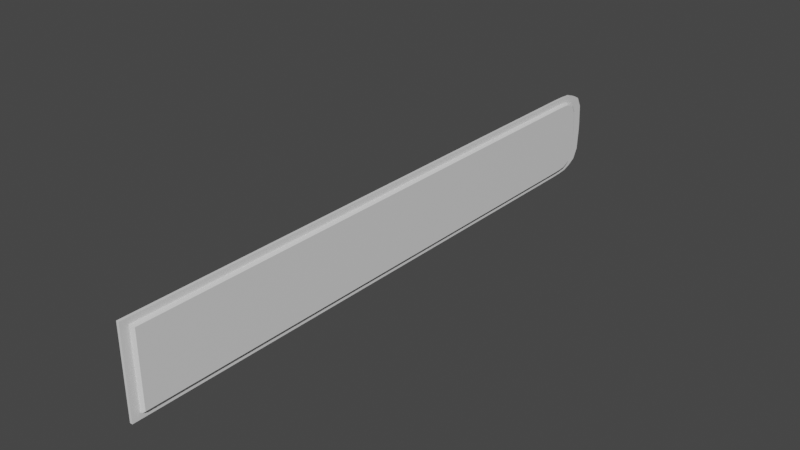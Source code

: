# Source: hpbar.blend  (saved by Blender 2.80.75; exported with 4.5.12 LTS)
import bpy
from mathutils import Matrix  # noqa: F401  (used for matrix-valued properties, if any)

bpy.ops.wm.read_factory_settings(use_empty=True)
scene = bpy.context.scene
scene.name = 'Scene'

# ---- collections
col_collection = bpy.data.collections.new('Collection'); scene.collection.children.link(col_collection)

# ---- materials (node trees are filled in below, after node groups)
mat_material = bpy.data.materials.new('Material')
mat_material.alpha_threshold = 0.0
mat_material.use_transparent_shadow = False
mat_material.line_color = (0.0, 0.0, 0.0, 1.0)

# ---- material node trees
mat_material.use_nodes = True; mat_material.node_tree.nodes.clear()
_N = mat_material.node_tree.nodes; _L = mat_material.node_tree.links
n0 = _N.new('ShaderNodeOutputMaterial'); n0.name = 'Material Output'; n0.location = (300, 300)
n1 = _N.new('ShaderNodeBsdfPrincipled'); n1.name = 'Principled BSDF'; n1.location = (10, 300)
n1.distribution = 'GGX'
n1.subsurface_method = 'BURLEY'
n1.inputs[2].default_value = 0.4
n1.inputs[3].default_value = 1.45
n1.inputs[27].default_value = (0.0, 0.0, 0.0, 1.0)
n1.inputs[28].default_value = 1.0
_L.new(n1.outputs[0], n0.inputs[0])
n0.is_active_output = True

# ---- world
world_world = bpy.data.worlds.new('World'); scene.world = world_world
world_world.use_nodes = True; world_world.node_tree.nodes.clear()
_N = world_world.node_tree.nodes; _L = world_world.node_tree.links
n0 = _N.new('ShaderNodeOutputWorld'); n0.name = 'World Output'; n0.location = (300, 300)
n1 = _N.new('ShaderNodeBackground'); n1.name = 'Background'; n1.location = (10, 300)
n1.inputs[0].default_value = (0.05088, 0.05088, 0.05088, 1.0)
_L.new(n1.outputs[0], n0.inputs[0])
n0.is_active_output = True
world_world.color = (0.05088, 0.05088, 0.05088)
world_world.use_sun_shadow = False
world_world.sun_shadow_jitter_overblur = 0.0

# ---- meshes
me_cube_001 = bpy.data.meshes.new('Cube.001')
me_cube_001.from_pydata([(-0.7124, 5.017, 0.8624), (-0.7124, 5.017, -0.8624), (-0.7124, -0.8624, 0.8624), (-0.7124, -0.8624, -0.8624), (-0.7124, 5.141, -0.8563), (-0.7124, 5.141, 0.8563), (-0.7124, 5.217, -0.8431), (-0.7124, 5.217, 0.8431), (-0.7124, 5.268, -0.8064), (-0.7124, 5.268, 0.8064), (-0.7124, 5.331, -0.7354), (-0.7124, 5.331, 0.7354), (-0.7124, 5.378, -0.5431), (-0.7124, 5.378, 0.5431), (-0.7124, 5.393, -0.08876), (-0.7124, 5.393, 0.08876), (-0.7359, 5.017, 0.8624), (-0.7359, 5.017, -0.8624), (-0.7359, -0.8624, 0.8624), (-0.7359, -0.8624, -0.8624), (-0.7646, 5.021, 1.0), (-0.7646, 5.021, -1.0), (-0.7646, -1.0, 1.0), (-0.7646, -1.0, -1.0), (-0.7359, 5.141, -0.8563), (-0.7646, 5.156, -0.9932), (-0.7359, 5.141, 0.8563), (-0.7646, 5.156, 0.9932), (-0.7359, 5.217, -0.8431), (-0.7646, 5.272, -0.9733), (-0.7359, 5.217, 0.8431), (-0.7646, 5.272, 0.9733), (-0.7359, 5.268, -0.8064), (-0.7646, 5.361, -0.9089), (-0.7359, 5.268, 0.8064), (-0.7646, 5.361, 0.9089), (-0.7359, 5.331, -0.7354), (-0.7646, 5.456, -0.801), (-0.7359, 5.331, 0.7354), (-0.7646, 5.456, 0.801), (-0.7359, 5.378, -0.5431), (-0.7646, 5.515, -0.5619), (-0.7359, 5.378, 0.5431), (-0.7646, 5.515, 0.5619), (-0.7359, 5.393, -0.08876), (-0.7646, 5.53, -0.091), (-0.7359, 5.393, 0.08876), (-0.7646, 5.53, 0.091), (-0.7358, -1.0, 1.0), (-0.7358, -1.0, -1.0), (-0.7358, 5.53, 0.091), (-0.7358, 5.021, 1.0), (-0.7358, 5.021, -1.0), (-0.7358, 5.156, -0.9932), (-0.7358, 5.156, 0.9932), (-0.7358, 5.272, -0.9733), (-0.7358, 5.272, 0.9733), (-0.7358, 5.361, -0.9089), (-0.7358, 5.361, 0.9089), (-0.7358, 5.456, 0.801), (-0.7358, 5.456, -0.801), (-0.7358, 5.515, -0.5619), (-0.7358, 5.515, 0.5619), (-0.7358, 5.53, -0.091)], [], [(51, 20, 22, 48), (49, 48, 22, 23), (21, 52, 49, 23), (52, 21, 25, 53), (20, 51, 54, 27), (55, 29, 33, 57), (53, 25, 29, 55), (27, 54, 56, 31), (35, 58, 59, 39), (31, 56, 58, 35), (57, 33, 37, 60), (43, 62, 50, 47), (60, 37, 41, 61), (39, 59, 62, 43), (45, 47, 50, 63), (61, 41, 45, 63), (18, 48, 49, 19), (16, 51, 48, 18), (19, 49, 52, 17), (17, 52, 53, 24), (26, 54, 51, 16), (24, 53, 55, 28), (30, 56, 54, 26), (28, 55, 57, 32), (34, 58, 56, 30), (38, 59, 58, 34), (32, 57, 60, 36), (36, 60, 61, 40), (42, 62, 59, 38), (44, 63, 50, 46), (46, 50, 62, 42), (40, 61, 63, 44), (23, 22, 20, 27, 31, 35, 39, 43, 47, 45, 41, 37, 33, 29, 25, 21)])
_uv = me_cube_001.uv_layers.new(name='UVMap')
_uv.uv.foreach_set('vector', [0.375, 0.0, 0.625, 0.0, 0.625, 0.25, 0.375, 0.25, 0.375, 0.25, 0.625, 0.25, 0.625, 0.5, 0.375, 0.5, 0.375, 0.75, 0.625, 0.75, 0.625, 1.0, 0.375, 1.0, 0.625, 0.75, 0.375, 0.75, 0.375, 0.75, 0.625, 0.75, 0.625, 0.0, 0.375, 0.0, 0.375, 0.0, 0.625, 0.0, 0.625, 0.75, 0.375, 0.75, 0.375, 0.75, 0.625, 0.75, 0.625, 0.75, 0.375, 0.75, 0.375, 0.75, 0.625, 0.75, 0.625, 0.0, 0.375, 0.0, 0.375, 0.0, 0.625, 0.0, 0.625, 0.0, 0.375, 0.0, 0.375, 0.0, 0.625, 0.0, 0.625, 0.0, 0.375, 0.0, 0.375, 0.0, 0.625, 0.0, 0.625, 0.75, 0.375, 0.75, 0.375, 0.75, 0.625, 0.75, 0.625, 0.0, 0.375, 0.0, 0.375, 0.0, 0.625, 0.0, 0.625, 0.75, 0.375, 0.75, 0.375, 0.75, 0.625, 0.75, 0.625, 0.0, 0.375, 0.0, 0.375, 0.0, 0.625, 0.0, 0.625, 0.5, 0.875, 0.5, 0.875, 0.75, 0.625, 0.75, 0.625, 0.75, 0.375, 0.75, 0.375, 0.75, 0.625, 0.75, 0.0, 0.0, 0.0, 0.0, 0.0, 0.0, 0.0, 0.0, 0.0, 0.0, 0.0, 0.0, 0.0, 0.0, 0.0, 0.0, 0.0, 0.0, 0.0, 0.0, 0.0, 0.0, 0.0, 0.0, 0.0, 0.0, 0.0, 0.0, 0.0, 0.0, 0.0, 0.0, 0.0, 0.0, 0.0, 0.0, 0.0, 0.0, 0.0, 0.0, 0.0, 0.0, 0.0, 0.0, 0.0, 0.0, 0.0, 0.0, 0.0, 0.0, 0.0, 0.0, 0.0, 0.0, 0.0, 0.0, 0.0, 0.0, 0.0, 0.0, 0.0, 0.0, 0.0, 0.0, 0.0, 0.0, 0.0, 0.0, 0.0, 0.0, 0.0, 0.0, 0.0, 0.0, 0.0, 0.0, 0.0, 0.0, 0.0, 0.0, 0.0, 0.0, 0.0, 0.0, 0.0, 0.0, 0.0, 0.0, 0.0, 0.0, 0.0, 0.0, 0.0, 0.0, 0.0, 0.0, 0.0, 0.0, 0.0, 0.0, 0.0, 0.0, 0.0, 0.0, 0.0, 0.0, 0.0, 0.0, 0.0, 0.0, 0.0, 0.0, 0.0, 0.0, 0.0, 0.0, 0.0, 0.0, 0.0, 0.0, 0.0, 0.0, 0.0, 0.0, 0.0, 0.0, 0.0, 0.0, 0.375, 0.5, 0.625, 0.5, 0.625, 0.0, 0.625, 0.0, 0.625, 0.0, 0.625, 0.0, 0.625, 0.0, 0.625, 0.0, 0.625, 0.0, 0.625, 0.5, 0.375, 0.75, 0.375, 0.75, 0.375, 0.75, 0.375, 0.75, 0.375, 0.75, 0.375, 0.75])
me_cube_001.materials.append(mat_material)
me_cube_001.use_remesh_preserve_volume = False
me_cube_001.use_remesh_preserve_attributes = False
me_cube_001.use_mirror_vertex_groups = False
me_cube_001.update()
me_cube_002 = bpy.data.meshes.new('Cube.002')
me_cube_002.from_pydata([(-0.7359, 5.017, 0.8624), (-0.7359, 5.017, -0.8624), (-0.7359, -0.9158, 0.8624), (-0.7359, -0.9158, -0.8624), (-0.7359, 5.141, -0.8563), (-0.7359, 5.141, 0.8563), (-0.7359, 5.217, -0.8431), (-0.7359, 5.217, 0.8431), (-0.7359, 5.268, -0.8064), (-0.7359, 5.268, 0.8064), (-0.7359, 5.331, -0.7354), (-0.7359, 5.331, 0.7354), (-0.7359, 5.378, -0.5431), (-0.7359, 5.378, 0.5431), (-0.7359, 5.393, -0.08876), (-0.7359, 5.393, 0.08876), (-0.7174, -0.9131, 0.8582), (-0.7174, -0.9131, -0.8582), (-0.7174, 5.015, 0.8582), (-0.7174, 5.015, -0.8582), (-0.7174, 5.138, -0.8521), (-0.7174, 5.138, 0.8521), (-0.7174, 5.214, -0.839), (-0.7174, 5.214, 0.839), (-0.7174, 5.264, -0.8024), (-0.7174, 5.264, 0.8024), (-0.7174, 5.327, 0.7319), (-0.7174, 5.327, -0.7319), (-0.7174, 5.373, -0.5405), (-0.7174, 5.373, 0.5405), (-0.7174, 5.388, 0.08832), (-0.7174, 5.388, -0.08832), (-0.7071, 5.364, -0.535), (-0.7071, 5.379, -0.08743), (-0.7071, 5.364, 0.535), (-0.7071, 5.379, 0.08743), (-0.7071, 5.318, 0.7244), (-0.7071, 5.318, -0.7244), (-0.7071, 5.257, -0.7943), (-0.7071, 5.257, 0.7943), (-0.7071, 5.206, 0.8305), (-0.7071, 5.206, -0.8305), (-0.7071, 5.131, 0.8434), (-0.7071, 5.131, -0.8434), (-0.7071, 5.009, 0.8495), (-0.7071, 5.009, -0.8495), (-0.7071, -0.9056, -0.8495), (-0.7071, -0.9056, 0.8495), (-0.6937, 5.34, -0.5204), (-0.6937, 5.355, -0.08504), (-0.6937, 5.34, 0.5204), (-0.6937, 5.355, 0.08504), (-0.6937, 5.295, 0.7047), (-0.6937, 5.295, -0.7047), (-0.6937, 5.235, -0.7726), (-0.6937, 5.235, 0.7726), (-0.6937, 5.187, 0.8078), (-0.6937, 5.187, -0.8078), (-0.6937, 5.114, 0.8204), (-0.6937, 5.114, -0.8204), (-0.6937, 4.995, 0.8263), (-0.6937, 4.995, -0.8263), (-0.6937, -0.8956, -0.8263), (-0.6937, -0.8956, 0.8263)], [], [(0, 18, 21, 5), (21, 42, 40, 23), (11, 26, 29, 13), (6, 22, 20, 4), (15, 30, 31, 14), (5, 21, 23, 7), (13, 29, 30, 15), (8, 24, 22, 6), (3, 17, 16, 2), (14, 31, 28, 12), (7, 23, 25, 9), (2, 16, 18, 0), (9, 25, 26, 11), (1, 19, 17, 3), (10, 27, 24, 8), (4, 20, 19, 1), (12, 28, 27, 10), (38, 54, 57, 41), (30, 35, 33, 31), (22, 41, 43, 20), (26, 36, 34, 29), (18, 44, 42, 21), (28, 32, 37, 27), (20, 43, 45, 19), (27, 37, 38, 24), (19, 45, 46, 17), (25, 39, 36, 26), (16, 47, 44, 18), (23, 40, 39, 25), (31, 33, 32, 28), (17, 46, 47, 16), (24, 38, 41, 22), (29, 34, 35, 30), (62, 61, 59, 57, 54, 53, 48, 49, 51, 50, 52, 55, 56, 58, 60, 63), (34, 50, 51, 35), (42, 58, 56, 40), (35, 51, 49, 33), (41, 57, 59, 43), (36, 52, 50, 34), (44, 60, 58, 42), (32, 48, 53, 37), (43, 59, 61, 45), (37, 53, 54, 38), (45, 61, 62, 46), (39, 55, 52, 36), (47, 63, 60, 44), (40, 56, 55, 39), (33, 49, 48, 32), (46, 62, 63, 47)])
_uv = me_cube_002.uv_layers.new(name='UVMap')
_uv.uv.foreach_set('vector', [0.0, 0.0, 0.0, 0.0, 0.0, 0.0, 0.0, 0.0, 0.0, 0.0, 0.0, 0.0, 0.0, 0.0, 0.0, 0.0, 0.0, 0.0, 0.0, 0.0, 0.0, 0.0, 0.0, 0.0, 0.0, 0.0, 0.0, 0.0, 0.0, 0.0, 0.0, 0.0, 0.0, 0.0, 0.0, 0.0, 0.0, 0.0, 0.0, 0.0, 0.0, 0.0, 0.0, 0.0, 0.0, 0.0, 0.0, 0.0, 0.0, 0.0, 0.0, 0.0, 0.0, 0.0, 0.0, 0.0, 0.0, 0.0, 0.0, 0.0, 0.0, 0.0, 0.0, 0.0, 0.0, 0.0, 0.0, 0.0, 0.0, 0.0, 0.0, 0.0, 0.0, 0.0, 0.0, 0.0, 0.0, 0.0, 0.0, 0.0, 0.0, 0.0, 0.0, 0.0, 0.0, 0.0, 0.0, 0.0, 0.0, 0.0, 0.0, 0.0, 0.0, 0.0, 0.0, 0.0, 0.0, 0.0, 0.0, 0.0, 0.0, 0.0, 0.0, 0.0, 0.0, 0.0, 0.0, 0.0, 0.0, 0.0, 0.0, 0.0, 0.0, 0.0, 0.0, 0.0, 0.0, 0.0, 0.0, 0.0, 0.0, 0.0, 0.0, 0.0, 0.0, 0.0, 0.0, 0.0, 0.0, 0.0, 0.0, 0.0, 0.0, 0.0, 0.0, 0.0, 0.0, 0.0, 0.0, 0.0, 0.0, 0.0, 0.0, 0.0, 0.0, 0.0, 0.0, 0.0, 0.0, 0.0, 0.0, 0.0, 0.0, 0.0, 0.0, 0.0, 0.0, 0.0, 0.0, 0.0, 0.0, 0.0, 0.0, 0.0, 0.0, 0.0, 0.0, 0.0, 0.0, 0.0, 0.0, 0.0, 0.0, 0.0, 0.0, 0.0, 0.0, 0.0, 0.0, 0.0, 0.0, 0.0, 0.0, 0.0, 0.0, 0.0, 0.0, 0.0, 0.0, 0.0, 0.0, 0.0, 0.0, 0.0, 0.0, 0.0, 0.0, 0.0, 0.0, 0.0, 0.0, 0.0, 0.0, 0.0, 0.0, 0.0, 0.0, 0.0, 0.0, 0.0, 0.0, 0.0, 0.0, 0.0, 0.0, 0.0, 0.0, 0.0, 0.0, 0.0, 0.0, 0.0, 0.0, 0.0, 0.0, 0.0, 0.0, 0.0, 0.0, 0.0, 0.0, 0.0, 0.0, 0.0, 0.0, 0.0, 0.0, 0.0, 0.0, 0.0, 0.0, 0.0, 0.0, 0.0, 0.0, 0.0, 0.0, 0.0, 0.0, 0.0, 0.0, 0.0, 0.0, 0.0, 0.0, 0.0, 0.0, 0.0, 0.0, 0.0, 0.0, 0.0, 0.0, 0.0, 0.0, 0.0, 0.0, 0.0, 0.0, 0.0, 0.0, 0.0, 0.0, 0.0, 0.0, 0.0, 0.0, 0.0, 0.0, 0.0, 0.0, 0.0, 0.0, 0.0, 0.0, 0.0, 0.0, 0.0, 0.0, 0.0, 0.0, 0.0, 0.0, 0.0, 0.0, 0.0, 0.0, 0.0, 0.0, 0.0, 0.0, 0.0, 0.0, 0.0, 0.0, 0.0, 0.0, 0.0, 0.0, 0.0, 0.0, 0.0, 0.0, 0.0, 0.0, 0.0, 0.0, 0.0, 0.0, 0.0, 0.0, 0.0, 0.0, 0.0, 0.0, 0.0, 0.0, 0.0, 0.0, 0.0, 0.0, 0.0, 0.0, 0.0, 0.0, 0.0, 0.0, 0.0, 0.0, 0.0, 0.0, 0.0, 0.0, 0.0, 0.0, 0.0, 0.0, 0.0, 0.0, 0.0, 0.0, 0.0, 0.0, 0.0, 0.0, 0.0, 0.0, 0.0, 0.0, 0.0, 0.0, 0.0, 0.0, 0.0, 0.0, 0.0, 0.0, 0.0, 0.0, 0.0, 0.0, 0.0, 0.0, 0.0, 0.0, 0.0, 0.0, 0.0, 0.0, 0.0, 0.0, 0.0, 0.0, 0.0, 0.0, 0.0, 0.0, 0.0, 0.0, 0.0, 0.0, 0.0, 0.0, 0.0, 0.0, 0.0, 0.0, 0.0, 0.0, 0.0, 0.0, 0.0, 0.0, 0.0, 0.0, 0.0, 0.0, 0.0, 0.0, 0.0, 0.0, 0.0, 0.0, 0.0, 0.0, 0.0])
me_cube_002.materials.append(mat_material)
me_cube_002.use_remesh_preserve_volume = False
me_cube_002.use_remesh_preserve_attributes = False
me_cube_002.use_mirror_vertex_groups = False
me_cube_002.update()
me_cube_003 = bpy.data.meshes.new('Cube.003')
me_cube_003.from_pydata([(-0.7359, 5.017, 0.8624), (-0.7359, 5.017, -0.8624), (-0.7359, -0.8624, 0.8624), (-0.7359, -0.8624, -0.8624), (-0.7359, 5.141, -0.8563), (-0.7359, 5.141, 0.8563), (-0.7359, 5.217, -0.8431), (-0.7359, 5.217, 0.8431), (-0.7359, 5.268, -0.8064), (-0.7359, 5.268, 0.8064), (-0.7359, 5.331, -0.7354), (-0.7359, 5.331, 0.7354), (-0.7359, 5.378, -0.5431), (-0.7359, 5.378, 0.5431), (-0.7359, 5.393, -0.08876), (-0.7359, 5.393, 0.08876)], [], [(3, 1, 4, 6, 8, 10, 12, 14, 15, 13, 11, 9, 7, 5, 0, 2)])
_uv = me_cube_003.uv_layers.new(name='UVMap')
_uv.uv.foreach_set('vector', [0.0, 0.0, 0.0, 0.0, 0.0, 0.0, 0.0, 0.0, 0.0, 0.0, 0.0, 0.0, 0.0, 0.0, 0.0, 0.0, 0.0, 0.0, 0.0, 0.0, 0.0, 0.0, 0.0, 0.0, 0.0, 0.0, 0.0, 0.0, 0.0, 0.0, 0.0, 0.0])
me_cube_003.materials.append(mat_material)
me_cube_003.use_remesh_preserve_volume = False
me_cube_003.use_remesh_preserve_attributes = False
me_cube_003.use_mirror_vertex_groups = False
me_cube_003.update()

# ---- objects
ob_bar = bpy.data.objects.new('Bar', me_cube_001)
ob_health = bpy.data.objects.new('Health', me_cube_002)
ob_nohp = bpy.data.objects.new('NoHP', me_cube_003)

# ---- transforms, parenting, visibility, modifiers, constraints
ob_bar.location = (0.0, 0.0, 0.0)
ob_bar.scale = (0.159, 0.159, 0.075)
ob_bar.lock_rotations_4d = False
ob_bar.lock_scale = (True, True, True)
ob_bar.empty_display_type = 'ARROWS'
ob_bar.lineart.crease_threshold = 0.0
ob_health.location = (0.0, 0.0, 0.0)
ob_health.scale = (0.159, 0.1585, 0.075)
ob_health.lock_rotations_4d = False
ob_health.lock_scale = (True, True, True)
ob_health.empty_display_type = 'ARROWS'
ob_health.lineart.crease_threshold = 0.0
ob_nohp.location = (0.0, 0.0, 0.0)
ob_nohp.scale = (0.159, 0.1599, 0.075)
ob_nohp.lock_rotations_4d = False
ob_nohp.empty_display_type = 'ARROWS'
ob_nohp.lineart.crease_threshold = 0.0

# ---- collection membership
col_collection.objects.link(ob_bar)
col_collection.objects.link(ob_health)
col_collection.objects.link(ob_nohp)

# ---- scene / render settings (as saved in the file)
scene.frame_start = 1; scene.frame_end = 250; scene.frame_set(1)
scene.render.engine = 'BLENDER_EEVEE_NEXT'
scene.cycles.use_denoising = False
scene.cycles.samples = 128
scene.cycles.sampling_pattern = 'TABULATED_SOBOL'
scene.cycles.use_adaptive_sampling = False
scene.cycles.use_light_tree = False
scene.view_settings.view_transform = 'Filmic'
bpy.context.view_layer.update()

# ---- added for rendering (the .blend has no active camera and no usable light): camera, sun
cam_auto = bpy.data.cameras.new('AutoCamera')
cam_auto.lens = 50.0
cam_auto.sensor_width = 36.0
cam_auto.clip_end = 1000.0
ob_auto_camera = bpy.data.objects.new('AutoCamera', cam_auto)
scene.collection.objects.link(ob_auto_camera)
ob_auto_camera.location = (0.854752, -0.804676, 0.77655)
ob_auto_camera.rotation_euler = (1.09748, -7.21219e-08, 0.694738)
scene.camera = ob_auto_camera
light_auto_sun = bpy.data.lights.new('AutoSun', 'SUN')
light_auto_sun.energy = 3.0
light_auto_sun.angle = 0.0523599
ob_auto_sun = bpy.data.objects.new('AutoSun', light_auto_sun)
scene.collection.objects.link(ob_auto_sun)
ob_auto_sun.rotation_euler = (0.872665, 0.174533, 0.523599)
bpy.context.view_layer.update()
